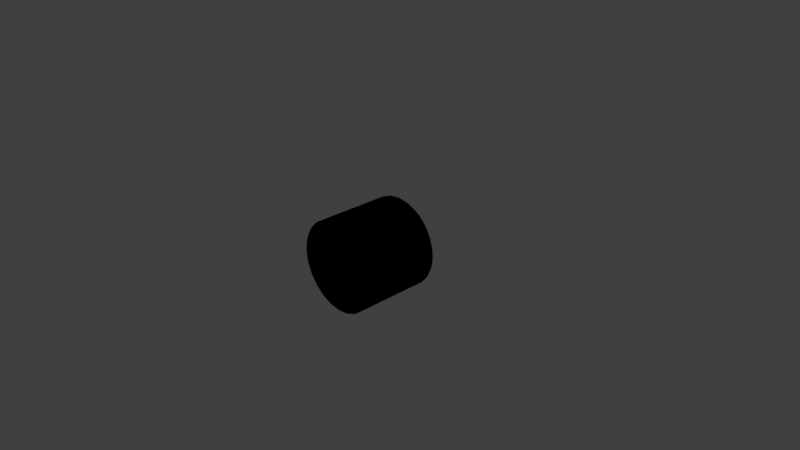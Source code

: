 # Source: mask.blend  (saved by Blender 2.93.21; exported with 4.5.12 LTS)
import bpy
from mathutils import Matrix  # noqa: F401  (used for matrix-valued properties, if any)

bpy.ops.wm.read_factory_settings(use_empty=True)
scene = bpy.context.scene
scene.name = 'Scene'

# ---- collections
col_mk1boardinghatch = bpy.data.collections.new('Mk1BoardingHatch'); scene.collection.children.link(col_mk1boardinghatch)

# ---- materials (node trees are filled in below, after node groups)
mat_depthmask = bpy.data.materials.new('DepthMask')
mat_depthmask.alpha_threshold = 0.0
mat_depthmask.use_transparent_shadow = False
mat_depthmask.roughness = 0.5

# ---- material node trees
mat_depthmask.use_nodes = True; mat_depthmask.node_tree.nodes.clear()
_N = mat_depthmask.node_tree.nodes; _L = mat_depthmask.node_tree.links

# ---- world
world_world = bpy.data.worlds.new('World'); scene.world = world_world
world_world.color = (0.05088, 0.05088, 0.05088)
world_world.use_sun_shadow = False
world_world.sun_shadow_jitter_overblur = 0.0
world_world.cycles.sampling_method = 'MANUAL'

# ---- cameras
cam_camera = bpy.data.cameras.new('Camera')
cam_camera.clip_end = 100.0
cam_camera.lens = 35.0
cam_camera.sensor_width = 32.0
cam_camera.sensor_height = 18.0
cam_camera.ortho_scale = 7.314
cam_camera.dof.focus_distance = 0.0
cam_camera.dof.aperture_fstop = 128.0

# ---- lights
light_lamp_001 = bpy.data.lights.new('Lamp.001', 'POINT')
light_lamp_001.transmission_factor = 0.0
light_lamp_001.cutoff_distance = 30.0
light_lamp_001.energy = 100.0
light_lamp_001.shadow_buffer_clip_start = 1.001
light_lamp_001.shadow_soft_size = 0.1
light_lamp_001.shadow_maximum_resolution = 0.006
light_lamp_001.use_absolute_resolution = True
light_lamp = bpy.data.lights.new('Lamp', 'POINT')
light_lamp.transmission_factor = 0.0
light_lamp.cutoff_distance = 30.0
light_lamp.energy = 100.0
light_lamp.shadow_buffer_clip_start = 1.001
light_lamp.shadow_soft_size = 0.1
light_lamp.shadow_maximum_resolution = 0.006
light_lamp.use_absolute_resolution = True

# ---- meshes
me_mk1cabinmask = bpy.data.meshes.new('Mk1CabinMask')
me_mk1cabinmask.from_pydata([(0.5413, -0.5305, -0.3125), (0.4419, -0.5305, -0.4419), (0.0, -0.5305, 0.0), (0.6037, -0.5305, -0.1618), (0.3125, -0.5305, -0.5413), (0.1618, -0.5305, -0.6037), (0.0, -0.5305, -0.625), (0.0, -0.5305, 0.625), (0.1618, -0.5305, 0.6037), (0.3125, -0.5305, 0.5413), (0.3125, 0.5305, -0.5413), (0.0, 0.5305, 0.0), (0.1618, 0.5305, -0.6037), (0.4419, 0.5305, -0.4419), (0.5413, 0.5305, -0.3125), (0.6037, 0.5305, -0.1618), (0.0, 0.5305, -0.625), (0.0, 0.5305, 0.625), (0.1618, 0.5305, 0.6037), (0.3125, 0.5305, 0.5413), (0.3125, 0.5305, -0.5413), (0.1618, -0.5305, -0.6037), (0.3125, -0.5305, -0.5413), (0.1618, 0.5305, -0.6037), (0.4419, 0.5305, -0.4419), (0.4419, -0.5305, -0.4419), (0.5413, 0.5305, -0.3125), (0.5413, -0.5305, -0.3125), (0.6037, 0.5305, -0.1618), (0.6037, -0.5305, -0.1618), (0.0, -0.5305, -0.625), (0.0, 0.5305, -0.625), (0.0, 0.5305, 0.625), (0.1618, -0.5305, 0.6037), (0.0, -0.5305, 0.625), (0.1618, 0.5305, 0.6037), (0.3125, -0.5305, 0.5413), (0.3125, 0.5305, 0.5413), (0.4451, 0.5305, 0.4388), (0.5179, 0.355, 0.3498), (0.4819, 0.3461, 0.398), (0.5179, 0.5305, 0.3498), (0.5605, 0.355, 0.2764), (0.5762, 0.5305, 0.2387), (0.4451, 0.5305, 0.4388), (0.4451, 0.3195, 0.4388), (0.3805, 0.5305, 0.4958), (0.4119, 0.2779, 0.4701), (0.4451, 0.5305, 0.4388), (0.3805, 0.5305, 0.4958), (0.3886, 0.2261, 0.4895), (0.3805, 0.5305, 0.4958), (0.3805, 0.1682, 0.4958), (0.5762, 0.5305, 0.2387), (0.5918, 0.355, 0.2009), (0.5762, 0.5305, 0.2387), (0.6136, 0.355, 0.1191), (0.6136, 0.5305, 0.1191), (0.6221, 0.3461, 0.05999), (0.625, 0.5305, 0.004653), (0.625, 0.5305, 0.004653), (0.625, 0.3195, 0.004653), (0.625, 0.5305, 0.004653), (0.6237, 0.2779, -0.04102), (0.6197, 0.5305, -0.08158), (0.6197, 0.5305, -0.08158), (0.621, 0.2261, -0.07094), (0.6197, 0.5305, -0.08158), (0.6037, 0.5305, -0.1618), (0.6197, 0.1682, -0.08158), (0.6197, 0.5305, -0.08158), (0.621, 0.2261, -0.07094), (0.3125, 0.5305, 0.5413), (0.3805, 0.5305, 0.4958), (0.3805, 0.1682, 0.4958), (0.6197, 0.1682, -0.08158), (0.6037, -0.5305, -0.1618), (0.6197, -0.1682, -0.08158), (0.6037, 0.5305, -0.1618), (0.3125, 0.5305, 0.5413), (0.3805, -0.1682, 0.4958), (0.3125, -0.5305, 0.5413), (0.3805, 0.1682, 0.4958), (0.5605, -0.355, 0.2764), (0.5179, -0.5305, 0.3498), (0.5179, -0.355, 0.3498), (0.5762, -0.5305, 0.2387), (0.4451, -0.5305, 0.4388), (0.4819, -0.3461, 0.398), (0.4451, -0.5305, 0.4388), (0.4451, -0.3195, 0.4388), (0.3805, -0.5305, 0.4958), (0.4119, -0.2779, 0.4701), (0.4451, -0.5305, 0.4388), (0.3805, -0.5305, 0.4958), (0.3886, -0.2261, 0.4895), (0.3805, -0.5305, 0.4958), (0.3805, -0.1682, 0.4958), (0.5918, -0.355, 0.2009), (0.5762, -0.5305, 0.2387), (0.6136, -0.355, 0.1191), (0.5762, -0.5305, 0.2387), (0.6136, -0.5305, 0.1191), (0.6221, -0.3461, 0.05999), (0.625, -0.5305, 0.004653), (0.625, -0.3195, 0.004653), (0.625, -0.5305, 0.004653), (0.6237, -0.2779, -0.04102), (0.625, -0.5305, 0.004653), (0.6197, -0.5305, -0.08158), (0.621, -0.2261, -0.07094), (0.6197, -0.5305, -0.08158), (0.6197, -0.1682, -0.08158), (0.6037, -0.5305, -0.1618), (0.6197, -0.5305, -0.08158), (0.6197, -0.5305, -0.08158), (0.621, -0.2261, -0.07094), (0.3805, -0.1682, 0.4958), (0.3805, -0.5305, 0.4958), (0.3125, -0.5305, 0.5413), (0.0, 0.5305, 0.0), (0.6037, 0.5305, -0.1618), (0.6197, 0.5305, -0.08158), (0.6197, 0.5305, -0.08158), (0.625, 0.5305, 0.004653), (0.625, 0.5305, 0.004653), (0.6136, 0.5305, 0.1191), (0.5762, 0.5305, 0.2387), (0.5762, 0.5305, 0.2387), (0.5179, 0.5305, 0.3498), (0.4451, 0.5305, 0.4388), (0.4451, 0.5305, 0.4388), (0.3805, 0.5305, 0.4958), (0.3805, 0.5305, 0.4958), (0.3125, 0.5305, 0.5413), (0.5179, -0.5305, 0.3498), (0.0, -0.5305, 0.0), (0.4451, -0.5305, 0.4388), (0.5762, -0.5305, 0.2387), (0.625, -0.5305, 0.004653), (0.6136, -0.5305, 0.1191), (0.5762, -0.5305, 0.2387), (0.4451, -0.5305, 0.4388), (0.3805, -0.5305, 0.4958), (0.6197, -0.5305, -0.08158), (0.625, -0.5305, 0.004653), (0.6037, -0.5305, -0.1618), (0.6197, -0.5305, -0.08158), (0.3805, -0.5305, 0.4958), (0.3125, -0.5305, 0.5413), (0.0, -0.5305, 0.0), (-0.4419, -0.5305, -0.4419), (-0.5413, -0.5305, -0.3125), (-0.6037, -0.5305, -0.1618), (-0.3125, -0.5305, -0.5413), (-0.1618, -0.5305, -0.6037), (0.0, -0.5305, -0.625), (-0.1618, -0.5305, 0.6037), (0.0, -0.5305, 0.625), (-0.3125, -0.5305, 0.5413), (-0.1618, 0.5305, -0.6037), (0.0, 0.5305, 0.0), (-0.3125, 0.5305, -0.5413), (-0.4419, 0.5305, -0.4419), (-0.5413, 0.5305, -0.3125), (-0.6037, 0.5305, -0.1618), (0.0, 0.5305, -0.625), (-0.1618, 0.5305, 0.6037), (0.0, 0.5305, 0.625), (-0.3125, 0.5305, 0.5413), (-0.1618, -0.5305, -0.6037), (-0.3125, 0.5305, -0.5413), (-0.3125, -0.5305, -0.5413), (-0.1618, 0.5305, -0.6037), (-0.4419, 0.5305, -0.4419), (-0.4419, -0.5305, -0.4419), (-0.5413, 0.5305, -0.3125), (-0.5413, -0.5305, -0.3125), (-0.6037, 0.5305, -0.1618), (-0.6037, -0.5305, -0.1618), (0.0, -0.5305, -0.625), (0.0, 0.5305, -0.625), (-0.1618, -0.5305, 0.6037), (0.0, 0.5305, 0.625), (0.0, -0.5305, 0.625), (-0.1618, 0.5305, 0.6037), (-0.3125, -0.5305, 0.5413), (-0.3125, 0.5305, 0.5413), (-0.5179, 0.355, 0.3498), (-0.4451, 0.5305, 0.4388), (-0.4819, 0.3461, 0.398), (-0.5179, 0.5305, 0.3498), (-0.5605, 0.355, 0.2764), (-0.5762, 0.5305, 0.2387), (-0.4451, 0.3195, 0.4388), (-0.4451, 0.5305, 0.4388), (-0.3805, 0.5305, 0.4958), (-0.4119, 0.2779, 0.4701), (-0.4451, 0.5305, 0.4388), (-0.3886, 0.2261, 0.4895), (-0.3805, 0.5305, 0.4958), (-0.3805, 0.1682, 0.4958), (-0.3805, 0.5305, 0.4958), (-0.5918, 0.355, 0.2009), (-0.5762, 0.5305, 0.2387), (-0.6136, 0.355, 0.1191), (-0.5762, 0.5305, 0.2387), (-0.6136, 0.5305, 0.1191), (-0.6221, 0.3461, 0.05999), (-0.625, 0.5305, 0.004653), (-0.625, 0.3195, 0.004653), (-0.625, 0.5305, 0.004653), (-0.6237, 0.2779, -0.04102), (-0.625, 0.5305, 0.004653), (-0.6197, 0.5305, -0.08158), (-0.621, 0.2261, -0.07094), (-0.6197, 0.5305, -0.08158), (-0.6197, 0.1682, -0.08158), (-0.6037, 0.5305, -0.1618), (-0.6197, 0.5305, -0.08158), (-0.621, 0.2261, -0.07094), (-0.6197, 0.5305, -0.08158), (-0.3805, 0.1682, 0.4958), (-0.3805, 0.5305, 0.4958), (-0.3125, 0.5305, 0.5413), (-0.6037, -0.5305, -0.1618), (-0.6197, 0.1682, -0.08158), (-0.6197, -0.1682, -0.08158), (-0.6037, 0.5305, -0.1618), (-0.3805, -0.1682, 0.4958), (-0.3125, 0.5305, 0.5413), (-0.3125, -0.5305, 0.5413), (-0.3805, 0.1682, 0.4958), (-0.5179, -0.5305, 0.3498), (-0.5605, -0.355, 0.2764), (-0.5179, -0.355, 0.3498), (-0.5762, -0.5305, 0.2387), (-0.4451, -0.5305, 0.4388), (-0.4819, -0.3461, 0.398), (-0.4451, -0.3195, 0.4388), (-0.4451, -0.5305, 0.4388), (-0.3805, -0.5305, 0.4958), (-0.4119, -0.2779, 0.4701), (-0.4451, -0.5305, 0.4388), (-0.3886, -0.2261, 0.4895), (-0.3805, -0.5305, 0.4958), (-0.3805, -0.1682, 0.4958), (-0.3805, -0.5305, 0.4958), (-0.5762, -0.5305, 0.2387), (-0.5918, -0.355, 0.2009), (-0.5762, -0.5305, 0.2387), (-0.6136, -0.355, 0.1191), (-0.6136, -0.5305, 0.1191), (-0.6221, -0.3461, 0.05999), (-0.625, -0.5305, 0.004653), (-0.625, -0.5305, 0.004653), (-0.625, -0.3195, 0.004653), (-0.625, -0.5305, 0.004653), (-0.6237, -0.2779, -0.04102), (-0.6197, -0.5305, -0.08158), (-0.6197, -0.5305, -0.08158), (-0.621, -0.2261, -0.07094), (-0.6197, -0.5305, -0.08158), (-0.6037, -0.5305, -0.1618), (-0.6197, -0.1682, -0.08158), (-0.621, -0.2261, -0.07094), (-0.6197, -0.5305, -0.08158), (-0.3125, -0.5305, 0.5413), (-0.3805, -0.5305, 0.4958), (-0.3805, -0.1682, 0.4958), (-0.6197, 0.5305, -0.08158), (-0.6037, 0.5305, -0.1618), (0.0, 0.5305, 0.0), (-0.625, 0.5305, 0.004653), (-0.6197, 0.5305, -0.08158), (-0.6136, 0.5305, 0.1191), (-0.625, 0.5305, 0.004653), (-0.5762, 0.5305, 0.2387), (-0.5179, 0.5305, 0.3498), (-0.5762, 0.5305, 0.2387), (-0.4451, 0.5305, 0.4388), (-0.3805, 0.5305, 0.4958), (-0.4451, 0.5305, 0.4388), (-0.3125, 0.5305, 0.5413), (-0.3805, 0.5305, 0.4958), (-0.4451, -0.5305, 0.4388), (0.0, -0.5305, 0.0), (-0.5179, -0.5305, 0.3498), (-0.5762, -0.5305, 0.2387), (-0.6136, -0.5305, 0.1191), (-0.625, -0.5305, 0.004653), (-0.5762, -0.5305, 0.2387), (-0.3805, -0.5305, 0.4958), (-0.4451, -0.5305, 0.4388), (-0.625, -0.5305, 0.004653), (-0.6197, -0.5305, -0.08158), (-0.6197, -0.5305, -0.08158), (-0.6037, -0.5305, -0.1618), (-0.3125, -0.5305, 0.5413), (-0.3805, -0.5305, 0.4958)], [], [(0, 2, 1), (2, 0, 3), (2, 4, 1), (2, 5, 4), (2, 6, 5), (2, 8, 7), (2, 9, 8), (12, 11, 10), (10, 11, 13), (13, 11, 14), (14, 11, 15), (16, 11, 12), (18, 11, 17), (19, 11, 18), (22, 21, 20), (21, 23, 20), (22, 20, 24), (25, 22, 24), (25, 24, 26), (27, 25, 26), (27, 26, 28), (29, 27, 28), (21, 30, 23), (30, 31, 23), (34, 33, 32), (33, 35, 32), (33, 36, 35), (36, 37, 35), (40, 39, 38), (39, 41, 38), (39, 42, 41), (42, 43, 41), (45, 40, 44), (47, 45, 46), (45, 48, 46), (50, 47, 49), (52, 50, 51), (42, 54, 53), (54, 56, 55), (56, 57, 55), (56, 58, 57), (58, 59, 57), (58, 61, 60), (61, 63, 62), (63, 64, 62), (63, 66, 65), (69, 68, 67), (71, 69, 70), (74, 73, 72), (77, 76, 75), (76, 78, 75), (81, 80, 79), (80, 82, 79), (85, 84, 83), (84, 86, 83), (87, 84, 85), (88, 87, 85), (90, 89, 88), (92, 91, 90), (91, 93, 90), (95, 94, 92), (97, 96, 95), (83, 99, 98), (98, 101, 100), (101, 102, 100), (100, 102, 103), (102, 104, 103), (103, 106, 105), (105, 108, 107), (108, 109, 107), (107, 111, 110), (114, 113, 112), (116, 115, 112), (119, 118, 117), (122, 121, 120), (124, 123, 120), (126, 125, 120), (127, 126, 120), (129, 128, 120), (130, 129, 120), (132, 131, 120), (134, 133, 120), (137, 136, 135), (135, 136, 138), (140, 136, 139), (141, 136, 140), (143, 136, 142), (145, 136, 144), (147, 136, 146), (149, 136, 148), (152, 151, 150), (153, 152, 150), (151, 154, 150), (154, 155, 150), (155, 156, 150), (158, 157, 150), (157, 159, 150), (162, 161, 160), (163, 161, 162), (164, 161, 163), (165, 161, 164), (160, 161, 166), (168, 161, 167), (167, 161, 169), (172, 171, 170), (171, 173, 170), (174, 171, 172), (175, 174, 172), (176, 174, 175), (177, 176, 175), (178, 176, 177), (179, 178, 177), (170, 173, 180), (173, 181, 180), (184, 183, 182), (183, 185, 182), (182, 185, 186), (185, 187, 186), (190, 189, 188), (189, 191, 188), (188, 191, 192), (191, 193, 192), (195, 190, 194), (197, 196, 194), (196, 198, 194), (200, 197, 199), (202, 199, 201), (204, 203, 192), (203, 206, 205), (206, 207, 205), (205, 207, 208), (207, 209, 208), (211, 210, 208), (210, 213, 212), (213, 214, 212), (216, 215, 212), (219, 218, 217), (221, 217, 220), (224, 223, 222), (227, 226, 225), (226, 228, 225), (231, 230, 229), (230, 232, 229), (235, 234, 233), (234, 236, 233), (235, 233, 237), (238, 235, 237), (238, 240, 239), (242, 239, 241), (239, 243, 241), (242, 245, 244), (244, 247, 246), (249, 248, 234), (249, 251, 250), (251, 252, 250), (251, 253, 252), (253, 254, 252), (256, 255, 253), (256, 258, 257), (258, 259, 257), (261, 260, 258), (264, 263, 262), (264, 266, 265), (269, 268, 267), (272, 271, 270), (272, 274, 273), (272, 276, 275), (272, 275, 277), (272, 279, 278), (272, 278, 280), (272, 282, 281), (272, 284, 283), (287, 286, 285), (288, 286, 287), (290, 286, 289), (289, 286, 291), (293, 286, 292), (295, 286, 294), (297, 286, 296), (299, 286, 298)])
me_mk1cabinmask.polygons.foreach_set('use_smooth', [True] * 180)
_uv = me_mk1cabinmask.uv_layers.new(name='Mk1CabinMask.UV')
_uv.uv.foreach_set('vector', [0.06699, 0.75, 0.5, 0.5, 0.1464, 0.8536, 0.5, 0.5, 0.06699, 0.75, 0.01704, 0.6294, 0.5, 0.5, 0.25, 0.933, 0.1464, 0.8536, 0.5, 0.5, 0.3706, 0.983, 0.25, 0.933, 0.5, 0.5, 0.5, 1.0, 0.3706, 0.983, 0.5, 0.5, 0.3706, 0.01704, 0.5, 0.0, 0.5, 0.5, 0.25, 0.06699, 0.3706, 0.01704, 0.6294, 0.983, 0.5, 0.5, 0.75, 0.933, 0.75, 0.933, 0.5, 0.5, 0.8536, 0.8536, 0.8536, 0.8536, 0.5, 0.5, 0.933, 0.75, 0.933, 0.75, 0.5, 0.5, 0.983, 0.6294, 0.5, 1.0, 0.5, 0.5, 0.6294, 0.983, 0.6294, 0.01704, 0.5, 0.5, 0.5, 0.0, 0.75, 0.06699, 0.5, 0.5, 0.6294, 0.01704, 0.3333, 1.0, 0.2917, 1.0, 0.3333, 0.0, 0.2917, 1.0, 0.2917, 0.0, 0.3333, 0.0, 0.3333, 1.0, 0.3333, 0.0, 0.375, 0.0, 0.375, 1.0, 0.3333, 1.0, 0.375, 0.0, 0.375, 1.0, 0.375, 0.0, 0.4167, 0.0, 0.4167, 1.0, 0.375, 1.0, 0.4167, 0.0, 0.4167, 1.0, 0.4167, 0.0, 0.4583, 0.0, 0.4583, 1.0, 0.4167, 1.0, 0.4583, 0.0, 0.2917, 1.0, 0.25, 1.0, 0.2917, 0.0, 0.25, 1.0, 0.25, 0.0, 0.2917, 0.0, 0.75, 1.0, 0.7083, 1.0, 0.75, 0.0, 0.7083, 1.0, 0.7083, 0.0, 0.75, 0.0, 0.7083, 1.0, 0.6667, 1.0, 0.7083, 0.0, 0.6667, 1.0, 0.6667, 0.0, 0.7083, 0.0, 0.6042, 0.1139, 0.5938, 0.0936, 0.6042, 0.0, 0.5938, 0.0936, 0.5938, 0.0, 0.6042, 0.0, 0.5938, 0.0936, 0.5729, 0.0936, 0.5938, 0.0, 0.5729, 0.0936, 0.5729, 0.0, 0.5938, 0.0, 0.6146, 0.1342, 0.6042, 0.1139, 0.6094, 0.0, 0.625, 0.1544, 0.6146, 0.1342, 0.625, 0.0, 0.6146, 0.1342, 0.6146, 0.0, 0.625, 0.0, 0.6354, 0.1747, 0.625, 0.1544, 0.6302, 0.0, 0.6458, 0.195, 0.6354, 0.1747, 0.6406, 0.0, 0.5729, 0.0936, 0.5521, 0.0936, 0.5625, 0.0, 0.5521, 0.0936, 0.5312, 0.0936, 0.5521, 0.0, 0.5312, 0.0936, 0.5312, 0.0, 0.5521, 0.0, 0.5312, 0.0936, 0.5208, 0.0936, 0.5312, 0.0, 0.5208, 0.0936, 0.5208, 0.0, 0.5312, 0.0, 0.5208, 0.0936, 0.5104, 0.0936, 0.5156, 0.0, 0.5104, 0.0936, 0.5, 0.0936, 0.5104, 0.0, 0.5, 0.0936, 0.5, 0.0, 0.5104, 0.0, 0.5, 0.0936, 0.4896, 0.0936, 0.4948, 0.0, 0.4792, 0.195, 0.4688, 0.0975, 0.4792, 0.0, 0.4896, 0.0936, 0.4792, 0.195, 0.4844, 0.0, 0.6458, 0.195, 0.6458, 0.0, 0.6562, 0.0975, 0.4792, 0.195, 0.4688, 0.195, 0.4792, 0.195, 0.4688, 0.195, 0.4688, 0.195, 0.4792, 0.195, 0.6562, 0.195, 0.6458, 0.195, 0.6562, 0.195, 0.6458, 0.195, 0.6458, 0.195, 0.6562, 0.195, 0.5938, 0.0936, 0.5938, 0.0, 0.5729, 0.0936, 0.5938, 0.0, 0.5729, 0.0, 0.5729, 0.0936, 0.6042, 0.0, 0.5938, 0.0, 0.5938, 0.0936, 0.6042, 0.1139, 0.6042, 0.0, 0.5938, 0.0936, 0.6146, 0.1342, 0.6094, 0.0, 0.6042, 0.1139, 0.625, 0.1544, 0.625, 0.0, 0.6146, 0.1342, 0.625, 0.0, 0.6146, 0.0, 0.6146, 0.1342, 0.6354, 0.1747, 0.6302, 0.0, 0.625, 0.1544, 0.6458, 0.195, 0.6406, 0.0, 0.6354, 0.1747, 0.5729, 0.0936, 0.5625, 0.0, 0.5521, 0.0936, 0.5521, 0.0936, 0.5521, 0.0, 0.5312, 0.0936, 0.5521, 0.0, 0.5312, 0.0, 0.5312, 0.0936, 0.5312, 0.0936, 0.5312, 0.0, 0.5208, 0.0936, 0.5312, 0.0, 0.5208, 0.0, 0.5208, 0.0936, 0.5208, 0.0936, 0.5156, 0.0, 0.5104, 0.0936, 0.5104, 0.0936, 0.5104, 0.0, 0.5, 0.0936, 0.5104, 0.0, 0.5, 0.0, 0.5, 0.0936, 0.5, 0.0936, 0.4948, 0.0, 0.4896, 0.0936, 0.4792, 0.0, 0.4688, 0.0975, 0.4792, 0.195, 0.4896, 0.0936, 0.4844, 0.0, 0.4792, 0.195, 0.6562, 0.0975, 0.6458, 0.0, 0.6458, 0.195, 0.008528, 0.8859, 0.03405, 1.0, 1.0, 0.7699, 0.0, 0.7633, 0.002129, 0.8283, 1.0, 0.7699, 0.01829, 0.6005, 0.00459, 0.6846, 1.0, 0.7699, 0.05304, 0.4841, 0.01829, 0.6005, 1.0, 0.7699, 0.1713, 0.2723, 0.1031, 0.3767, 1.0, 0.7699, 0.2289, 0.2038, 0.1713, 0.2723, 1.0, 0.7699, 0.3409, 0.1013, 0.2879, 0.1458, 1.0, 0.7699, 0.5, 0.0, 0.3912, 0.06461, 1.0, 0.7699, 0.2289, 0.2038, 1.0, 0.7699, 0.1713, 0.2723, 0.1713, 0.2723, 1.0, 0.7699, 0.1031, 0.3767, 0.01829, 0.6005, 1.0, 0.7699, 0.00459, 0.6846, 0.05304, 0.4841, 1.0, 0.7699, 0.01829, 0.6005, 0.3409, 0.1013, 1.0, 0.7699, 0.2879, 0.1458, 0.0, 0.7633, 1.0, 0.7699, 0.002129, 0.8283, 0.008528, 0.8859, 1.0, 0.7699, 0.03405, 1.0, 0.5, 0.0, 1.0, 0.7699, 0.3912, 0.06461, 0.06699, 0.75, 0.1464, 0.8536, 0.5, 0.5, 0.01704, 0.6294, 0.06699, 0.75, 0.5, 0.5, 0.1464, 0.8536, 0.25, 0.933, 0.5, 0.5, 0.25, 0.933, 0.3706, 0.983, 0.5, 0.5, 0.3706, 0.983, 0.5, 1.0, 0.5, 0.5, 0.5, 0.0, 0.3706, 0.01704, 0.5, 0.5, 0.3706, 0.01704, 0.25, 0.06699, 0.5, 0.5, 0.75, 0.933, 0.5, 0.5, 0.6294, 0.983, 0.8536, 0.8536, 0.5, 0.5, 0.75, 0.933, 0.933, 0.75, 0.5, 0.5, 0.8536, 0.8536, 0.983, 0.6294, 0.5, 0.5, 0.933, 0.75, 0.6294, 0.983, 0.5, 0.5, 0.5, 1.0, 0.5, 0.0, 0.5, 0.5, 0.6294, 0.01704, 0.6294, 0.01704, 0.5, 0.5, 0.75, 0.06699, 0.3333, 1.0, 0.3333, 0.0, 0.2917, 1.0, 0.3333, 0.0, 0.2917, 0.0, 0.2917, 1.0, 0.375, 0.0, 0.3333, 0.0, 0.3333, 1.0, 0.375, 1.0, 0.375, 0.0, 0.3333, 1.0, 0.4167, 0.0, 0.375, 0.0, 0.375, 1.0, 0.4167, 1.0, 0.4167, 0.0, 0.375, 1.0, 0.4583, 0.0, 0.4167, 0.0, 0.4167, 1.0, 0.4583, 1.0, 0.4583, 0.0, 0.4167, 1.0, 0.2917, 1.0, 0.2917, 0.0, 0.25, 1.0, 0.2917, 0.0, 0.25, 0.0, 0.25, 1.0, 0.75, 1.0, 0.75, 0.0, 0.7083, 1.0, 0.75, 0.0, 0.7083, 0.0, 0.7083, 1.0, 0.7083, 1.0, 0.7083, 0.0, 0.6667, 1.0, 0.7083, 0.0, 0.6667, 0.0, 0.6667, 1.0, 0.6042, 0.1139, 0.6042, 0.0, 0.5938, 0.0936, 0.6042, 0.0, 0.5938, 0.0, 0.5938, 0.0936, 0.5938, 0.0936, 0.5938, 0.0, 0.5729, 0.0936, 0.5938, 0.0, 0.5729, 0.0, 0.5729, 0.0936, 0.6094, 0.0, 0.6042, 0.1139, 0.6146, 0.1342, 0.625, 0.1544, 0.625, 0.0, 0.6146, 0.1342, 0.625, 0.0, 0.6146, 0.0, 0.6146, 0.1342, 0.6302, 0.0, 0.625, 0.1544, 0.6354, 0.1747, 0.6406, 0.0, 0.6354, 0.1747, 0.6458, 0.195, 0.5625, 0.0, 0.5521, 0.0936, 0.5729, 0.0936, 0.5521, 0.0936, 0.5521, 0.0, 0.5312, 0.0936, 0.5521, 0.0, 0.5312, 0.0, 0.5312, 0.0936, 0.5312, 0.0936, 0.5312, 0.0, 0.5208, 0.0936, 0.5312, 0.0, 0.5208, 0.0, 0.5208, 0.0936, 0.5156, 0.0, 0.5104, 0.0936, 0.5208, 0.0936, 0.5104, 0.0936, 0.5104, 0.0, 0.5, 0.0936, 0.5104, 0.0, 0.5, 0.0, 0.5, 0.0936, 0.4948, 0.0, 0.4896, 0.0936, 0.5, 0.0936, 0.4792, 0.0, 0.4688, 0.0975, 0.4792, 0.195, 0.4844, 0.0, 0.4792, 0.195, 0.4896, 0.0936, 0.6562, 0.0975, 0.6458, 0.0, 0.6458, 0.195, 0.4792, 0.195, 0.4792, 0.195, 0.4688, 0.195, 0.4792, 0.195, 0.4688, 0.195, 0.4688, 0.195, 0.6562, 0.195, 0.6562, 0.195, 0.6458, 0.195, 0.6562, 0.195, 0.6458, 0.195, 0.6458, 0.195, 0.5938, 0.0936, 0.5729, 0.0936, 0.5938, 0.0, 0.5729, 0.0936, 0.5729, 0.0, 0.5938, 0.0, 0.5938, 0.0936, 0.5938, 0.0, 0.6042, 0.0, 0.6042, 0.1139, 0.5938, 0.0936, 0.6042, 0.0, 0.6042, 0.1139, 0.6094, 0.0, 0.6146, 0.1342, 0.625, 0.1544, 0.6146, 0.1342, 0.625, 0.0, 0.6146, 0.1342, 0.6146, 0.0, 0.625, 0.0, 0.625, 0.1544, 0.6302, 0.0, 0.6354, 0.1747, 0.6354, 0.1747, 0.6406, 0.0, 0.6458, 0.195, 0.5521, 0.0936, 0.5625, 0.0, 0.5729, 0.0936, 0.5521, 0.0936, 0.5312, 0.0936, 0.5521, 0.0, 0.5312, 0.0936, 0.5312, 0.0, 0.5521, 0.0, 0.5312, 0.0936, 0.5208, 0.0936, 0.5312, 0.0, 0.5208, 0.0936, 0.5208, 0.0, 0.5312, 0.0, 0.5104, 0.0936, 0.5156, 0.0, 0.5208, 0.0936, 0.5104, 0.0936, 0.5, 0.0936, 0.5104, 0.0, 0.5, 0.0936, 0.5, 0.0, 0.5104, 0.0, 0.4896, 0.0936, 0.4948, 0.0, 0.5, 0.0936, 0.4792, 0.195, 0.4688, 0.0975, 0.4792, 0.0, 0.4792, 0.195, 0.4844, 0.0, 0.4896, 0.0936, 0.6458, 0.195, 0.6458, 0.0, 0.6562, 0.0975, 1.0, 0.7699, 0.03405, 1.0, 0.008528, 0.8859, 1.0, 0.7699, 0.002129, 0.8283, 0.0, 0.7633, 1.0, 0.7699, 0.00459, 0.6846, 0.01829, 0.6005, 1.0, 0.7699, 0.01829, 0.6005, 0.05304, 0.4841, 1.0, 0.7699, 0.1031, 0.3767, 0.1713, 0.2723, 1.0, 0.7699, 0.1713, 0.2723, 0.2289, 0.2038, 1.0, 0.7699, 0.2879, 0.1458, 0.3409, 0.1013, 1.0, 0.7699, 0.3912, 0.06461, 0.5, 0.0, 0.1713, 0.2723, 1.0, 0.7699, 0.2289, 0.2038, 0.1031, 0.3767, 1.0, 0.7699, 0.1713, 0.2723, 0.00459, 0.6846, 1.0, 0.7699, 0.01829, 0.6005, 0.01829, 0.6005, 1.0, 0.7699, 0.05304, 0.4841, 0.2879, 0.1458, 1.0, 0.7699, 0.3409, 0.1013, 0.002129, 0.8283, 1.0, 0.7699, 0.0, 0.7633, 0.03405, 1.0, 1.0, 0.7699, 0.008528, 0.8859, 0.3912, 0.06461, 1.0, 0.7699, 0.5, 0.0])
me_mk1cabinmask.materials.append(mat_depthmask)
me_mk1cabinmask.use_remesh_preserve_volume = False
me_mk1cabinmask.use_remesh_preserve_attributes = False
me_mk1cabinmask.use_mirror_vertex_groups = False
me_mk1cabinmask.update()

# ---- objects
ob_lamp_001 = bpy.data.objects.new('Lamp.001', light_lamp_001)
ob_mk1cabinmask = bpy.data.objects.new('Mk1CabinMask', me_mk1cabinmask)
ob_lamp = bpy.data.objects.new('Lamp', light_lamp)
ob_camera = bpy.data.objects.new('Camera', cam_camera)

# ---- transforms, parenting, visibility, modifiers, constraints
ob_lamp_001.location = (-4.0, -1.0, -6.0)
ob_lamp_001.rotation_euler = (0.6503, 0.05522, 1.866)
ob_lamp_001.lock_rotations_4d = False
ob_lamp_001.empty_display_type = 'ARROWS'
ob_lamp_001.color = (0.0, 0.0, 0.0, 0.0)
ob_lamp_001.lineart.crease_threshold = 0.0
ob_mk1cabinmask.location = (0.0, 0.0, 0.0)
ob_mk1cabinmask.lineart.crease_threshold = 0.0
ob_lamp.location = (4.076, 1.005, 5.904)
ob_lamp.rotation_euler = (0.6503, 0.05522, 1.866)
ob_lamp.lock_rotations_4d = False
ob_lamp.empty_display_type = 'ARROWS'
ob_lamp.color = (0.0, 0.0, 0.0, 0.0)
ob_lamp.lineart.crease_threshold = 0.0
ob_camera.location = (7.481, -6.508, 5.344)
ob_camera.rotation_euler = (1.109, 0.0, 0.8149)
ob_camera.lock_rotations_4d = False
ob_camera.empty_display_type = 'ARROWS'
ob_camera.color = (0.0, 0.0, 0.0, 0.0)
ob_camera.display_type = 'WIRE'
ob_camera.lineart.crease_threshold = 0.0

# ---- collection membership
col_mk1boardinghatch.objects.link(ob_lamp_001)
col_mk1boardinghatch.objects.link(ob_mk1cabinmask)
col_mk1boardinghatch.objects.link(ob_lamp)
col_mk1boardinghatch.objects.link(ob_camera)

# ---- scene / render settings (as saved in the file)
scene.camera = ob_camera
scene.frame_start = 1; scene.frame_end = 250; scene.frame_set(1)
scene.render.engine = 'BLENDER_EEVEE_NEXT'
scene.render.resolution_percentage = 50
scene.render.dither_intensity = 0.0
scene.cycles.use_denoising = False
scene.cycles.samples = 128
scene.cycles.sampling_pattern = 'TABULATED_SOBOL'
scene.cycles.use_adaptive_sampling = False
scene.cycles.use_light_tree = False
scene.cycles.blur_glossy = 0.0
scene.cycles.sample_clamp_indirect = 0.0
scene.view_settings.view_transform = 'Standard'
bpy.context.view_layer.update()
